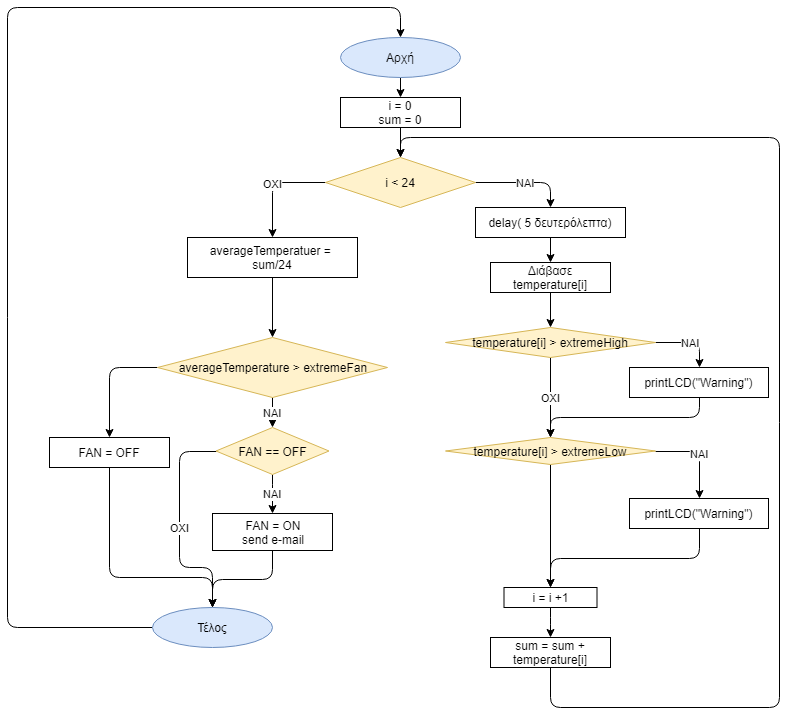

The diagram above was exported from draw.io. Its source (the exported page's mxGraphModel, read from the mxfile embedded in the PNG):
<mxGraphModel dx="1394" dy="715" grid="1" gridSize="10" guides="1" tooltips="1" connect="1" arrows="1" fold="1" page="1" pageScale="1" pageWidth="827" pageHeight="1169" math="0" shadow="0">
  <root>
    <mxCell id="0" />
    <mxCell id="1" parent="0" />
    <mxCell id="h5fh5HbhIhmn6cWdx9In-2" value="i = 0&lt;br&gt;sum = 0&lt;br&gt;" style="rounded=0;whiteSpace=wrap;html=1;" parent="1" vertex="1">
      <mxGeometry x="351" y="110" width="120" height="30" as="geometry" />
    </mxCell>
    <mxCell id="h5fh5HbhIhmn6cWdx9In-3" value="NAI" style="edgeStyle=orthogonalEdgeStyle;rounded=1;orthogonalLoop=1;jettySize=auto;html=1;exitX=1;exitY=0.5;exitDx=0;exitDy=0;entryX=0.5;entryY=0;entryDx=0;entryDy=0;" parent="1" source="h5fh5HbhIhmn6cWdx9In-5" target="h5fh5HbhIhmn6cWdx9In-7" edge="1">
      <mxGeometry relative="1" as="geometry" />
    </mxCell>
    <mxCell id="h5fh5HbhIhmn6cWdx9In-4" value="OXI" style="edgeStyle=orthogonalEdgeStyle;rounded=1;orthogonalLoop=1;jettySize=auto;html=1;exitX=0;exitY=0.5;exitDx=0;exitDy=0;entryX=0.5;entryY=0;entryDx=0;entryDy=0;" parent="1" source="h5fh5HbhIhmn6cWdx9In-5" target="h5fh5HbhIhmn6cWdx9In-16" edge="1">
      <mxGeometry relative="1" as="geometry" />
    </mxCell>
    <mxCell id="h5fh5HbhIhmn6cWdx9In-5" value="i &amp;lt; 24" style="rhombus;whiteSpace=wrap;html=1;fillColor=#fff2cc;strokeColor=#d6b656;" parent="1" vertex="1">
      <mxGeometry x="336" y="170" width="150" height="50" as="geometry" />
    </mxCell>
    <mxCell id="h5fh5HbhIhmn6cWdx9In-6" value="" style="endArrow=classic;html=1;exitX=0.5;exitY=1;exitDx=0;exitDy=0;entryX=0.5;entryY=0;entryDx=0;entryDy=0;" parent="1" source="h5fh5HbhIhmn6cWdx9In-2" target="h5fh5HbhIhmn6cWdx9In-5" edge="1">
      <mxGeometry width="50" height="50" relative="1" as="geometry">
        <mxPoint x="343" y="330" as="sourcePoint" />
        <mxPoint x="393" y="280" as="targetPoint" />
      </mxGeometry>
    </mxCell>
    <mxCell id="h5fh5HbhIhmn6cWdx9In-7" value="delay( 5 δευτερόλεπτα)" style="rounded=0;whiteSpace=wrap;html=1;" parent="1" vertex="1">
      <mxGeometry x="486" y="220" width="150" height="30" as="geometry" />
    </mxCell>
    <mxCell id="h5fh5HbhIhmn6cWdx9In-8" style="edgeStyle=orthogonalEdgeStyle;rounded=0;orthogonalLoop=1;jettySize=auto;html=1;exitX=0.5;exitY=1;exitDx=0;exitDy=0;entryX=0.5;entryY=0;entryDx=0;entryDy=0;" parent="1" source="h5fh5HbhIhmn6cWdx9In-9" target="h5fh5HbhIhmn6cWdx9In-28" edge="1">
      <mxGeometry relative="1" as="geometry" />
    </mxCell>
    <mxCell id="h5fh5HbhIhmn6cWdx9In-9" value="Διάβασε temperature[i]" style="rounded=0;whiteSpace=wrap;html=1;" parent="1" vertex="1">
      <mxGeometry x="501" y="275" width="120" height="30" as="geometry" />
    </mxCell>
    <mxCell id="h5fh5HbhIhmn6cWdx9In-10" value="" style="endArrow=classic;html=1;exitX=0.5;exitY=1;exitDx=0;exitDy=0;entryX=0.5;entryY=0;entryDx=0;entryDy=0;" parent="1" source="h5fh5HbhIhmn6cWdx9In-7" target="h5fh5HbhIhmn6cWdx9In-9" edge="1">
      <mxGeometry width="50" height="50" relative="1" as="geometry">
        <mxPoint x="561" y="310" as="sourcePoint" />
        <mxPoint x="578" y="310" as="targetPoint" />
      </mxGeometry>
    </mxCell>
    <mxCell id="h5fh5HbhIhmn6cWdx9In-11" style="edgeStyle=orthogonalEdgeStyle;rounded=0;orthogonalLoop=1;jettySize=auto;html=1;exitX=0.5;exitY=1;exitDx=0;exitDy=0;" parent="1" source="h5fh5HbhIhmn6cWdx9In-9" target="h5fh5HbhIhmn6cWdx9In-9" edge="1">
      <mxGeometry relative="1" as="geometry" />
    </mxCell>
    <mxCell id="h5fh5HbhIhmn6cWdx9In-12" style="edgeStyle=orthogonalEdgeStyle;rounded=1;orthogonalLoop=1;jettySize=auto;html=1;exitX=0.5;exitY=1;exitDx=0;exitDy=0;" parent="1" source="h5fh5HbhIhmn6cWdx9In-13" target="h5fh5HbhIhmn6cWdx9In-44" edge="1">
      <mxGeometry relative="1" as="geometry" />
    </mxCell>
    <mxCell id="h5fh5HbhIhmn6cWdx9In-13" value="i = i +1" style="rounded=0;whiteSpace=wrap;html=1;" parent="1" vertex="1">
      <mxGeometry x="514.5" y="600" width="93" height="20" as="geometry" />
    </mxCell>
    <mxCell id="h5fh5HbhIhmn6cWdx9In-14" style="edgeStyle=orthogonalEdgeStyle;rounded=0;orthogonalLoop=1;jettySize=auto;html=1;exitX=0.5;exitY=1;exitDx=0;exitDy=0;" parent="1" edge="1">
      <mxGeometry relative="1" as="geometry">
        <mxPoint x="276" y="350" as="sourcePoint" />
        <mxPoint x="276" y="350" as="targetPoint" />
      </mxGeometry>
    </mxCell>
    <mxCell id="h5fh5HbhIhmn6cWdx9In-15" style="edgeStyle=orthogonalEdgeStyle;rounded=1;orthogonalLoop=1;jettySize=auto;html=1;exitX=0.5;exitY=1;exitDx=0;exitDy=0;" parent="1" source="h5fh5HbhIhmn6cWdx9In-16" target="h5fh5HbhIhmn6cWdx9In-19" edge="1">
      <mxGeometry relative="1" as="geometry" />
    </mxCell>
    <mxCell id="h5fh5HbhIhmn6cWdx9In-16" value="averageTemperatuer =&amp;nbsp; sum/24" style="rounded=0;whiteSpace=wrap;html=1;" parent="1" vertex="1">
      <mxGeometry x="198" y="250" width="170" height="40" as="geometry" />
    </mxCell>
    <mxCell id="h5fh5HbhIhmn6cWdx9In-46" value="ΝΑΙ" style="edgeStyle=orthogonalEdgeStyle;rounded=1;orthogonalLoop=1;jettySize=auto;html=1;exitX=0.5;exitY=1;exitDx=0;exitDy=0;" parent="1" source="h5fh5HbhIhmn6cWdx9In-19" target="h5fh5HbhIhmn6cWdx9In-45" edge="1">
      <mxGeometry relative="1" as="geometry" />
    </mxCell>
    <mxCell id="h5fh5HbhIhmn6cWdx9In-53" style="edgeStyle=orthogonalEdgeStyle;rounded=1;orthogonalLoop=1;jettySize=auto;html=1;exitX=0;exitY=0.5;exitDx=0;exitDy=0;" parent="1" source="h5fh5HbhIhmn6cWdx9In-19" target="h5fh5HbhIhmn6cWdx9In-52" edge="1">
      <mxGeometry relative="1" as="geometry" />
    </mxCell>
    <mxCell id="h5fh5HbhIhmn6cWdx9In-19" value="averageTemperature &amp;gt; extremeFan" style="rhombus;whiteSpace=wrap;html=1;fillColor=#fff2cc;strokeColor=#d6b656;" parent="1" vertex="1">
      <mxGeometry x="168" y="350" width="230" height="60" as="geometry" />
    </mxCell>
    <mxCell id="h5fh5HbhIhmn6cWdx9In-24" style="edgeStyle=orthogonalEdgeStyle;rounded=1;orthogonalLoop=1;jettySize=auto;html=1;exitX=0.5;exitY=1;exitDx=0;exitDy=0;entryX=0.5;entryY=0;entryDx=0;entryDy=0;" parent="1" source="h5fh5HbhIhmn6cWdx9In-25" target="h5fh5HbhIhmn6cWdx9In-2" edge="1">
      <mxGeometry relative="1" as="geometry" />
    </mxCell>
    <mxCell id="h5fh5HbhIhmn6cWdx9In-25" value="Αρχή" style="ellipse;whiteSpace=wrap;html=1;fillColor=#dae8fc;strokeColor=#6c8ebf;" parent="1" vertex="1">
      <mxGeometry x="351" y="50" width="120" height="40" as="geometry" />
    </mxCell>
    <mxCell id="h5fh5HbhIhmn6cWdx9In-26" value="NAI" style="edgeStyle=orthogonalEdgeStyle;rounded=1;orthogonalLoop=1;jettySize=auto;html=1;exitX=1;exitY=0.5;exitDx=0;exitDy=0;entryX=0.5;entryY=0;entryDx=0;entryDy=0;" parent="1" source="h5fh5HbhIhmn6cWdx9In-28" target="h5fh5HbhIhmn6cWdx9In-30" edge="1">
      <mxGeometry relative="1" as="geometry" />
    </mxCell>
    <mxCell id="h5fh5HbhIhmn6cWdx9In-27" value="OXI" style="edgeStyle=orthogonalEdgeStyle;rounded=0;orthogonalLoop=1;jettySize=auto;html=1;exitX=0.5;exitY=1;exitDx=0;exitDy=0;entryX=0.5;entryY=0;entryDx=0;entryDy=0;" parent="1" source="h5fh5HbhIhmn6cWdx9In-28" target="h5fh5HbhIhmn6cWdx9In-40" edge="1">
      <mxGeometry relative="1" as="geometry" />
    </mxCell>
    <mxCell id="h5fh5HbhIhmn6cWdx9In-28" value="temperature[i] &amp;gt; extremeHigh&lt;br&gt;" style="rhombus;whiteSpace=wrap;html=1;fillColor=#fff2cc;strokeColor=#d6b656;" parent="1" vertex="1">
      <mxGeometry x="456" y="340" width="210" height="30" as="geometry" />
    </mxCell>
    <mxCell id="hZo4YlgxlbzL36V3TxEl-1" style="edgeStyle=orthogonalEdgeStyle;rounded=1;orthogonalLoop=1;jettySize=auto;html=1;exitX=0.5;exitY=1;exitDx=0;exitDy=0;" edge="1" parent="1" source="h5fh5HbhIhmn6cWdx9In-30" target="h5fh5HbhIhmn6cWdx9In-40">
      <mxGeometry relative="1" as="geometry" />
    </mxCell>
    <mxCell id="h5fh5HbhIhmn6cWdx9In-30" value="printLCD(&quot;Warning&quot;)" style="rounded=0;whiteSpace=wrap;html=1;" parent="1" vertex="1">
      <mxGeometry x="640" y="380" width="139" height="30" as="geometry" />
    </mxCell>
    <mxCell id="hZo4YlgxlbzL36V3TxEl-2" style="edgeStyle=orthogonalEdgeStyle;rounded=1;orthogonalLoop=1;jettySize=auto;html=1;exitX=0.5;exitY=1;exitDx=0;exitDy=0;entryX=0.5;entryY=0;entryDx=0;entryDy=0;" edge="1" parent="1" source="h5fh5HbhIhmn6cWdx9In-32" target="h5fh5HbhIhmn6cWdx9In-13">
      <mxGeometry relative="1" as="geometry" />
    </mxCell>
    <mxCell id="h5fh5HbhIhmn6cWdx9In-32" value="printLCD(&quot;Warning&quot;)" style="rounded=0;whiteSpace=wrap;html=1;" parent="1" vertex="1">
      <mxGeometry x="640" y="511" width="139" height="30" as="geometry" />
    </mxCell>
    <mxCell id="h5fh5HbhIhmn6cWdx9In-36" style="edgeStyle=orthogonalEdgeStyle;rounded=1;orthogonalLoop=1;jettySize=auto;html=1;exitX=0;exitY=0.5;exitDx=0;exitDy=0;entryX=0.5;entryY=0;entryDx=0;entryDy=0;" parent="1" source="h5fh5HbhIhmn6cWdx9In-37" target="h5fh5HbhIhmn6cWdx9In-25" edge="1">
      <mxGeometry relative="1" as="geometry">
        <Array as="points">
          <mxPoint x="18" y="640" />
          <mxPoint x="18" y="20" />
          <mxPoint x="411" y="20" />
        </Array>
      </mxGeometry>
    </mxCell>
    <mxCell id="h5fh5HbhIhmn6cWdx9In-37" value="Τέλος" style="ellipse;whiteSpace=wrap;html=1;fillColor=#dae8fc;strokeColor=#6c8ebf;" parent="1" vertex="1">
      <mxGeometry x="163" y="620" width="120" height="40" as="geometry" />
    </mxCell>
    <mxCell id="h5fh5HbhIhmn6cWdx9In-38" value="NAI" style="edgeStyle=orthogonalEdgeStyle;rounded=1;orthogonalLoop=1;jettySize=auto;html=1;exitX=1;exitY=0.5;exitDx=0;exitDy=0;entryX=0.5;entryY=0;entryDx=0;entryDy=0;" parent="1" source="h5fh5HbhIhmn6cWdx9In-40" target="h5fh5HbhIhmn6cWdx9In-32" edge="1">
      <mxGeometry relative="1" as="geometry" />
    </mxCell>
    <mxCell id="hZo4YlgxlbzL36V3TxEl-3" style="edgeStyle=orthogonalEdgeStyle;rounded=1;orthogonalLoop=1;jettySize=auto;html=1;exitX=0.5;exitY=1;exitDx=0;exitDy=0;entryX=0.5;entryY=0;entryDx=0;entryDy=0;" edge="1" parent="1" source="h5fh5HbhIhmn6cWdx9In-40" target="h5fh5HbhIhmn6cWdx9In-13">
      <mxGeometry relative="1" as="geometry" />
    </mxCell>
    <mxCell id="h5fh5HbhIhmn6cWdx9In-40" value="temperature[i] &amp;gt; extremeLow&lt;br&gt;" style="rhombus;whiteSpace=wrap;html=1;fillColor=#fff2cc;strokeColor=#d6b656;" parent="1" vertex="1">
      <mxGeometry x="456" y="450" width="210" height="27" as="geometry" />
    </mxCell>
    <mxCell id="h5fh5HbhIhmn6cWdx9In-43" style="edgeStyle=orthogonalEdgeStyle;rounded=1;orthogonalLoop=1;jettySize=auto;html=1;exitX=0.5;exitY=1;exitDx=0;exitDy=0;entryX=0.5;entryY=0;entryDx=0;entryDy=0;" parent="1" source="h5fh5HbhIhmn6cWdx9In-44" target="h5fh5HbhIhmn6cWdx9In-5" edge="1">
      <mxGeometry relative="1" as="geometry">
        <Array as="points">
          <mxPoint x="561" y="720" />
          <mxPoint x="790" y="720" />
          <mxPoint x="790" y="150" />
          <mxPoint x="411" y="150" />
        </Array>
      </mxGeometry>
    </mxCell>
    <mxCell id="h5fh5HbhIhmn6cWdx9In-44" value="sum = sum + temperature[i]" style="rounded=0;whiteSpace=wrap;html=1;" parent="1" vertex="1">
      <mxGeometry x="501" y="650" width="120" height="30" as="geometry" />
    </mxCell>
    <mxCell id="h5fh5HbhIhmn6cWdx9In-48" value="ΝΑΙ" style="edgeStyle=orthogonalEdgeStyle;rounded=1;orthogonalLoop=1;jettySize=auto;html=1;exitX=0.5;exitY=1;exitDx=0;exitDy=0;" parent="1" source="h5fh5HbhIhmn6cWdx9In-45" target="h5fh5HbhIhmn6cWdx9In-47" edge="1">
      <mxGeometry relative="1" as="geometry" />
    </mxCell>
    <mxCell id="h5fh5HbhIhmn6cWdx9In-49" value="ΟΧΙ" style="edgeStyle=orthogonalEdgeStyle;rounded=1;orthogonalLoop=1;jettySize=auto;html=1;exitX=0;exitY=0.5;exitDx=0;exitDy=0;entryX=0.5;entryY=0;entryDx=0;entryDy=0;" parent="1" source="h5fh5HbhIhmn6cWdx9In-45" target="h5fh5HbhIhmn6cWdx9In-37" edge="1">
      <mxGeometry relative="1" as="geometry">
        <Array as="points">
          <mxPoint x="190" y="464" />
          <mxPoint x="190" y="580" />
          <mxPoint x="223" y="580" />
        </Array>
      </mxGeometry>
    </mxCell>
    <mxCell id="h5fh5HbhIhmn6cWdx9In-45" value="FAN == OFF" style="rhombus;whiteSpace=wrap;html=1;fillColor=#fff2cc;strokeColor=#d6b656;" parent="1" vertex="1">
      <mxGeometry x="226.5" y="440" width="113" height="47" as="geometry" />
    </mxCell>
    <mxCell id="h5fh5HbhIhmn6cWdx9In-50" style="edgeStyle=orthogonalEdgeStyle;rounded=1;orthogonalLoop=1;jettySize=auto;html=1;exitX=0.5;exitY=1;exitDx=0;exitDy=0;" parent="1" source="h5fh5HbhIhmn6cWdx9In-47" target="h5fh5HbhIhmn6cWdx9In-37" edge="1">
      <mxGeometry relative="1" as="geometry" />
    </mxCell>
    <mxCell id="h5fh5HbhIhmn6cWdx9In-47" value="FAN = ON&lt;br&gt;send e-mail" style="rounded=0;whiteSpace=wrap;html=1;" parent="1" vertex="1">
      <mxGeometry x="223" y="526" width="120" height="37" as="geometry" />
    </mxCell>
    <mxCell id="h5fh5HbhIhmn6cWdx9In-54" style="edgeStyle=orthogonalEdgeStyle;rounded=1;orthogonalLoop=1;jettySize=auto;html=1;exitX=0.5;exitY=1;exitDx=0;exitDy=0;" parent="1" source="h5fh5HbhIhmn6cWdx9In-52" target="h5fh5HbhIhmn6cWdx9In-37" edge="1">
      <mxGeometry relative="1" as="geometry">
        <Array as="points">
          <mxPoint x="120" y="590" />
          <mxPoint x="223" y="590" />
        </Array>
      </mxGeometry>
    </mxCell>
    <mxCell id="h5fh5HbhIhmn6cWdx9In-52" value="FAN = OFF" style="rounded=0;whiteSpace=wrap;html=1;" parent="1" vertex="1">
      <mxGeometry x="60" y="450" width="120" height="30" as="geometry" />
    </mxCell>
  </root>
</mxGraphModel>